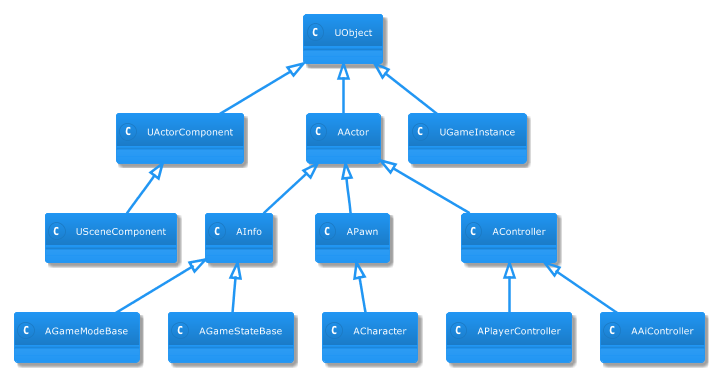

The diagram above was rendered by PlantUML. Its source (embedded in the PNG):
@startuml
!theme materia
scale 0.8
skinparam componentStyle rectangle
class UObject
class UActorComponent
class AActor
class UGameInstance
class USceneComponent
class AInfo
class APawn
class AController
class AGameModeBase
class AGameStateBase
class ACharacter
class APlayerController
class AAiController

UActorComponent -up-|> UObject
AActor -up-|> UObject
UGameInstance -up-|> UObject

AInfo -up-|> AActor
APawn -up-|> AActor
AController -up-|> AActor

USceneComponent -up-|> UActorComponent

APlayerController -up-|> AController
AAiController -up-|> AController

ACharacter -up-|> APawn

AGameModeBase -up-|> AInfo
AGameStateBase -up-|> AInfo
@enduml